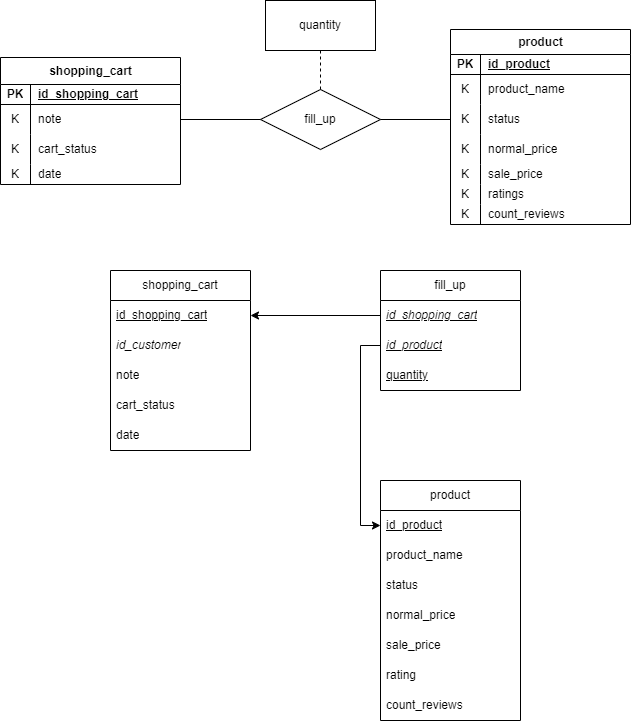

The diagram above was exported from draw.io. Its source (the exported page's mxGraphModel, read from the mxfile embedded in the PNG):
<mxGraphModel dx="1588" dy="726" grid="1" gridSize="10" guides="1" tooltips="1" connect="1" arrows="1" fold="1" page="1" pageScale="1" pageWidth="850" pageHeight="1100" math="0" shadow="0">
  <root>
    <mxCell id="0" />
    <mxCell id="1" parent="0" />
    <mxCell id="jcUiMnAAyGPkqG9PMuNq-1" value="product" style="shape=table;startSize=25;container=1;collapsible=1;childLayout=tableLayout;fixedRows=1;rowLines=0;fontStyle=1;align=center;resizeLast=1;html=1;" vertex="1" parent="1">
      <mxGeometry x="1070" y="459" width="180" height="195" as="geometry">
        <mxRectangle x="280" y="45" width="70" height="30" as="alternateBounds" />
      </mxGeometry>
    </mxCell>
    <mxCell id="jcUiMnAAyGPkqG9PMuNq-2" value="" style="shape=tableRow;horizontal=0;startSize=0;swimlaneHead=0;swimlaneBody=0;fillColor=none;collapsible=0;dropTarget=0;points=[[0,0.5],[1,0.5]];portConstraint=eastwest;top=0;left=0;right=0;bottom=1;" vertex="1" parent="jcUiMnAAyGPkqG9PMuNq-1">
      <mxGeometry y="25" width="180" height="20" as="geometry" />
    </mxCell>
    <mxCell id="jcUiMnAAyGPkqG9PMuNq-3" value="PK" style="shape=partialRectangle;connectable=0;fillColor=none;top=0;left=0;bottom=0;right=0;fontStyle=1;overflow=hidden;whiteSpace=wrap;html=1;" vertex="1" parent="jcUiMnAAyGPkqG9PMuNq-2">
      <mxGeometry width="30" height="20" as="geometry">
        <mxRectangle width="30" height="20" as="alternateBounds" />
      </mxGeometry>
    </mxCell>
    <mxCell id="jcUiMnAAyGPkqG9PMuNq-4" value="id_product" style="shape=partialRectangle;connectable=0;fillColor=none;top=0;left=0;bottom=0;right=0;align=left;spacingLeft=6;fontStyle=5;overflow=hidden;whiteSpace=wrap;html=1;" vertex="1" parent="jcUiMnAAyGPkqG9PMuNq-2">
      <mxGeometry x="30" width="150" height="20" as="geometry">
        <mxRectangle width="150" height="20" as="alternateBounds" />
      </mxGeometry>
    </mxCell>
    <mxCell id="jcUiMnAAyGPkqG9PMuNq-5" value="" style="shape=tableRow;horizontal=0;startSize=0;swimlaneHead=0;swimlaneBody=0;fillColor=none;collapsible=0;dropTarget=0;points=[[0,0.5],[1,0.5]];portConstraint=eastwest;top=0;left=0;right=0;bottom=0;" vertex="1" parent="jcUiMnAAyGPkqG9PMuNq-1">
      <mxGeometry y="45" width="180" height="30" as="geometry" />
    </mxCell>
    <mxCell id="jcUiMnAAyGPkqG9PMuNq-6" value="K" style="shape=partialRectangle;connectable=0;fillColor=none;top=0;left=0;bottom=0;right=0;editable=1;overflow=hidden;whiteSpace=wrap;html=1;" vertex="1" parent="jcUiMnAAyGPkqG9PMuNq-5">
      <mxGeometry width="30" height="30" as="geometry">
        <mxRectangle width="30" height="30" as="alternateBounds" />
      </mxGeometry>
    </mxCell>
    <mxCell id="jcUiMnAAyGPkqG9PMuNq-7" value="product_name" style="shape=partialRectangle;connectable=0;fillColor=none;top=0;left=0;bottom=0;right=0;align=left;spacingLeft=6;overflow=hidden;whiteSpace=wrap;html=1;" vertex="1" parent="jcUiMnAAyGPkqG9PMuNq-5">
      <mxGeometry x="30" width="150" height="30" as="geometry">
        <mxRectangle width="150" height="30" as="alternateBounds" />
      </mxGeometry>
    </mxCell>
    <mxCell id="jcUiMnAAyGPkqG9PMuNq-8" value="" style="shape=tableRow;horizontal=0;startSize=0;swimlaneHead=0;swimlaneBody=0;fillColor=none;collapsible=0;dropTarget=0;points=[[0,0.5],[1,0.5]];portConstraint=eastwest;top=0;left=0;right=0;bottom=0;" vertex="1" parent="jcUiMnAAyGPkqG9PMuNq-1">
      <mxGeometry y="75" width="180" height="30" as="geometry" />
    </mxCell>
    <mxCell id="jcUiMnAAyGPkqG9PMuNq-9" value="K" style="shape=partialRectangle;connectable=0;fillColor=none;top=0;left=0;bottom=0;right=0;editable=1;overflow=hidden;whiteSpace=wrap;html=1;" vertex="1" parent="jcUiMnAAyGPkqG9PMuNq-8">
      <mxGeometry width="30" height="30" as="geometry">
        <mxRectangle width="30" height="30" as="alternateBounds" />
      </mxGeometry>
    </mxCell>
    <mxCell id="jcUiMnAAyGPkqG9PMuNq-10" value="status" style="shape=partialRectangle;connectable=0;fillColor=none;top=0;left=0;bottom=0;right=0;align=left;spacingLeft=6;overflow=hidden;whiteSpace=wrap;html=1;" vertex="1" parent="jcUiMnAAyGPkqG9PMuNq-8">
      <mxGeometry x="30" width="150" height="30" as="geometry">
        <mxRectangle width="150" height="30" as="alternateBounds" />
      </mxGeometry>
    </mxCell>
    <mxCell id="jcUiMnAAyGPkqG9PMuNq-11" value="" style="shape=tableRow;horizontal=0;startSize=0;swimlaneHead=0;swimlaneBody=0;fillColor=none;collapsible=0;dropTarget=0;points=[[0,0.5],[1,0.5]];portConstraint=eastwest;top=0;left=0;right=0;bottom=0;" vertex="1" parent="jcUiMnAAyGPkqG9PMuNq-1">
      <mxGeometry y="105" width="180" height="30" as="geometry" />
    </mxCell>
    <mxCell id="jcUiMnAAyGPkqG9PMuNq-12" value="K" style="shape=partialRectangle;connectable=0;fillColor=none;top=0;left=0;bottom=0;right=0;editable=1;overflow=hidden;whiteSpace=wrap;html=1;" vertex="1" parent="jcUiMnAAyGPkqG9PMuNq-11">
      <mxGeometry width="30" height="30" as="geometry">
        <mxRectangle width="30" height="30" as="alternateBounds" />
      </mxGeometry>
    </mxCell>
    <mxCell id="jcUiMnAAyGPkqG9PMuNq-13" value="normal_price" style="shape=partialRectangle;connectable=0;fillColor=none;top=0;left=0;bottom=0;right=0;align=left;spacingLeft=6;overflow=hidden;whiteSpace=wrap;html=1;" vertex="1" parent="jcUiMnAAyGPkqG9PMuNq-11">
      <mxGeometry x="30" width="150" height="30" as="geometry">
        <mxRectangle width="150" height="30" as="alternateBounds" />
      </mxGeometry>
    </mxCell>
    <mxCell id="jcUiMnAAyGPkqG9PMuNq-14" value="" style="shape=tableRow;horizontal=0;startSize=0;swimlaneHead=0;swimlaneBody=0;fillColor=none;collapsible=0;dropTarget=0;points=[[0,0.5],[1,0.5]];portConstraint=eastwest;top=0;left=0;right=0;bottom=0;" vertex="1" parent="jcUiMnAAyGPkqG9PMuNq-1">
      <mxGeometry y="135" width="180" height="20" as="geometry" />
    </mxCell>
    <mxCell id="jcUiMnAAyGPkqG9PMuNq-15" value="K" style="shape=partialRectangle;connectable=0;fillColor=none;top=0;left=0;bottom=0;right=0;editable=1;overflow=hidden;whiteSpace=wrap;html=1;" vertex="1" parent="jcUiMnAAyGPkqG9PMuNq-14">
      <mxGeometry width="30" height="20" as="geometry">
        <mxRectangle width="30" height="20" as="alternateBounds" />
      </mxGeometry>
    </mxCell>
    <mxCell id="jcUiMnAAyGPkqG9PMuNq-16" value="sale_price" style="shape=partialRectangle;connectable=0;fillColor=none;top=0;left=0;bottom=0;right=0;align=left;spacingLeft=6;overflow=hidden;whiteSpace=wrap;html=1;" vertex="1" parent="jcUiMnAAyGPkqG9PMuNq-14">
      <mxGeometry x="30" width="150" height="20" as="geometry">
        <mxRectangle width="150" height="20" as="alternateBounds" />
      </mxGeometry>
    </mxCell>
    <mxCell id="jcUiMnAAyGPkqG9PMuNq-17" value="" style="shape=tableRow;horizontal=0;startSize=0;swimlaneHead=0;swimlaneBody=0;fillColor=none;collapsible=0;dropTarget=0;points=[[0,0.5],[1,0.5]];portConstraint=eastwest;top=0;left=0;right=0;bottom=0;" vertex="1" parent="jcUiMnAAyGPkqG9PMuNq-1">
      <mxGeometry y="155" width="180" height="20" as="geometry" />
    </mxCell>
    <mxCell id="jcUiMnAAyGPkqG9PMuNq-18" value="K" style="shape=partialRectangle;connectable=0;fillColor=none;top=0;left=0;bottom=0;right=0;editable=1;overflow=hidden;whiteSpace=wrap;html=1;" vertex="1" parent="jcUiMnAAyGPkqG9PMuNq-17">
      <mxGeometry width="30" height="20" as="geometry">
        <mxRectangle width="30" height="20" as="alternateBounds" />
      </mxGeometry>
    </mxCell>
    <mxCell id="jcUiMnAAyGPkqG9PMuNq-19" value="ratings" style="shape=partialRectangle;connectable=0;fillColor=none;top=0;left=0;bottom=0;right=0;align=left;spacingLeft=6;overflow=hidden;whiteSpace=wrap;html=1;" vertex="1" parent="jcUiMnAAyGPkqG9PMuNq-17">
      <mxGeometry x="30" width="150" height="20" as="geometry">
        <mxRectangle width="150" height="20" as="alternateBounds" />
      </mxGeometry>
    </mxCell>
    <mxCell id="jcUiMnAAyGPkqG9PMuNq-20" value="" style="shape=tableRow;horizontal=0;startSize=0;swimlaneHead=0;swimlaneBody=0;fillColor=none;collapsible=0;dropTarget=0;points=[[0,0.5],[1,0.5]];portConstraint=eastwest;top=0;left=0;right=0;bottom=0;" vertex="1" parent="jcUiMnAAyGPkqG9PMuNq-1">
      <mxGeometry y="175" width="180" height="20" as="geometry" />
    </mxCell>
    <mxCell id="jcUiMnAAyGPkqG9PMuNq-21" value="K" style="shape=partialRectangle;connectable=0;fillColor=none;top=0;left=0;bottom=0;right=0;editable=1;overflow=hidden;whiteSpace=wrap;html=1;" vertex="1" parent="jcUiMnAAyGPkqG9PMuNq-20">
      <mxGeometry width="30" height="20" as="geometry">
        <mxRectangle width="30" height="20" as="alternateBounds" />
      </mxGeometry>
    </mxCell>
    <mxCell id="jcUiMnAAyGPkqG9PMuNq-22" value="count_reviews" style="shape=partialRectangle;connectable=0;fillColor=none;top=0;left=0;bottom=0;right=0;align=left;spacingLeft=6;overflow=hidden;whiteSpace=wrap;html=1;" vertex="1" parent="jcUiMnAAyGPkqG9PMuNq-20">
      <mxGeometry x="30" width="150" height="20" as="geometry">
        <mxRectangle width="150" height="20" as="alternateBounds" />
      </mxGeometry>
    </mxCell>
    <mxCell id="jcUiMnAAyGPkqG9PMuNq-23" value="shopping_cart" style="shape=table;startSize=27;container=1;collapsible=1;childLayout=tableLayout;fixedRows=1;rowLines=0;fontStyle=1;align=center;resizeLast=1;html=1;" vertex="1" parent="1">
      <mxGeometry x="620" y="487" width="180" height="127" as="geometry">
        <mxRectangle x="280" y="45" width="70" height="30" as="alternateBounds" />
      </mxGeometry>
    </mxCell>
    <mxCell id="jcUiMnAAyGPkqG9PMuNq-24" value="" style="shape=tableRow;horizontal=0;startSize=0;swimlaneHead=0;swimlaneBody=0;fillColor=none;collapsible=0;dropTarget=0;points=[[0,0.5],[1,0.5]];portConstraint=eastwest;top=0;left=0;right=0;bottom=1;" vertex="1" parent="jcUiMnAAyGPkqG9PMuNq-23">
      <mxGeometry y="27" width="180" height="20" as="geometry" />
    </mxCell>
    <mxCell id="jcUiMnAAyGPkqG9PMuNq-25" value="PK" style="shape=partialRectangle;connectable=0;fillColor=none;top=0;left=0;bottom=0;right=0;fontStyle=1;overflow=hidden;whiteSpace=wrap;html=1;" vertex="1" parent="jcUiMnAAyGPkqG9PMuNq-24">
      <mxGeometry width="30" height="20" as="geometry">
        <mxRectangle width="30" height="20" as="alternateBounds" />
      </mxGeometry>
    </mxCell>
    <mxCell id="jcUiMnAAyGPkqG9PMuNq-26" value="id_shopping_cart" style="shape=partialRectangle;connectable=0;fillColor=none;top=0;left=0;bottom=0;right=0;align=left;spacingLeft=6;fontStyle=5;overflow=hidden;whiteSpace=wrap;html=1;" vertex="1" parent="jcUiMnAAyGPkqG9PMuNq-24">
      <mxGeometry x="30" width="150" height="20" as="geometry">
        <mxRectangle width="150" height="20" as="alternateBounds" />
      </mxGeometry>
    </mxCell>
    <mxCell id="jcUiMnAAyGPkqG9PMuNq-27" value="" style="shape=tableRow;horizontal=0;startSize=0;swimlaneHead=0;swimlaneBody=0;fillColor=none;collapsible=0;dropTarget=0;points=[[0,0.5],[1,0.5]];portConstraint=eastwest;top=0;left=0;right=0;bottom=0;" vertex="1" parent="jcUiMnAAyGPkqG9PMuNq-23">
      <mxGeometry y="47" width="180" height="30" as="geometry" />
    </mxCell>
    <mxCell id="jcUiMnAAyGPkqG9PMuNq-28" value="K" style="shape=partialRectangle;connectable=0;fillColor=none;top=0;left=0;bottom=0;right=0;editable=1;overflow=hidden;whiteSpace=wrap;html=1;" vertex="1" parent="jcUiMnAAyGPkqG9PMuNq-27">
      <mxGeometry width="30" height="30" as="geometry">
        <mxRectangle width="30" height="30" as="alternateBounds" />
      </mxGeometry>
    </mxCell>
    <mxCell id="jcUiMnAAyGPkqG9PMuNq-29" value="note" style="shape=partialRectangle;connectable=0;fillColor=none;top=0;left=0;bottom=0;right=0;align=left;spacingLeft=6;overflow=hidden;whiteSpace=wrap;html=1;" vertex="1" parent="jcUiMnAAyGPkqG9PMuNq-27">
      <mxGeometry x="30" width="150" height="30" as="geometry">
        <mxRectangle width="150" height="30" as="alternateBounds" />
      </mxGeometry>
    </mxCell>
    <mxCell id="jcUiMnAAyGPkqG9PMuNq-30" value="" style="shape=tableRow;horizontal=0;startSize=0;swimlaneHead=0;swimlaneBody=0;fillColor=none;collapsible=0;dropTarget=0;points=[[0,0.5],[1,0.5]];portConstraint=eastwest;top=0;left=0;right=0;bottom=0;" vertex="1" parent="jcUiMnAAyGPkqG9PMuNq-23">
      <mxGeometry y="77" width="180" height="30" as="geometry" />
    </mxCell>
    <mxCell id="jcUiMnAAyGPkqG9PMuNq-31" value="K" style="shape=partialRectangle;connectable=0;fillColor=none;top=0;left=0;bottom=0;right=0;editable=1;overflow=hidden;whiteSpace=wrap;html=1;" vertex="1" parent="jcUiMnAAyGPkqG9PMuNq-30">
      <mxGeometry width="30" height="30" as="geometry">
        <mxRectangle width="30" height="30" as="alternateBounds" />
      </mxGeometry>
    </mxCell>
    <mxCell id="jcUiMnAAyGPkqG9PMuNq-32" value="cart_status" style="shape=partialRectangle;connectable=0;fillColor=none;top=0;left=0;bottom=0;right=0;align=left;spacingLeft=6;overflow=hidden;whiteSpace=wrap;html=1;" vertex="1" parent="jcUiMnAAyGPkqG9PMuNq-30">
      <mxGeometry x="30" width="150" height="30" as="geometry">
        <mxRectangle width="150" height="30" as="alternateBounds" />
      </mxGeometry>
    </mxCell>
    <mxCell id="jcUiMnAAyGPkqG9PMuNq-33" value="" style="shape=tableRow;horizontal=0;startSize=0;swimlaneHead=0;swimlaneBody=0;fillColor=none;collapsible=0;dropTarget=0;points=[[0,0.5],[1,0.5]];portConstraint=eastwest;top=0;left=0;right=0;bottom=0;" vertex="1" parent="jcUiMnAAyGPkqG9PMuNq-23">
      <mxGeometry y="107" width="180" height="20" as="geometry" />
    </mxCell>
    <mxCell id="jcUiMnAAyGPkqG9PMuNq-34" value="K" style="shape=partialRectangle;connectable=0;fillColor=none;top=0;left=0;bottom=0;right=0;editable=1;overflow=hidden;whiteSpace=wrap;html=1;" vertex="1" parent="jcUiMnAAyGPkqG9PMuNq-33">
      <mxGeometry width="30" height="20" as="geometry">
        <mxRectangle width="30" height="20" as="alternateBounds" />
      </mxGeometry>
    </mxCell>
    <mxCell id="jcUiMnAAyGPkqG9PMuNq-35" value="date" style="shape=partialRectangle;connectable=0;fillColor=none;top=0;left=0;bottom=0;right=0;align=left;spacingLeft=6;overflow=hidden;whiteSpace=wrap;html=1;" vertex="1" parent="jcUiMnAAyGPkqG9PMuNq-33">
      <mxGeometry x="30" width="150" height="20" as="geometry">
        <mxRectangle width="150" height="20" as="alternateBounds" />
      </mxGeometry>
    </mxCell>
    <mxCell id="jcUiMnAAyGPkqG9PMuNq-36" value="fill_up" style="shape=rhombus;perimeter=rhombusPerimeter;whiteSpace=wrap;html=1;align=center;" vertex="1" parent="1">
      <mxGeometry x="880" y="519" width="120" height="60" as="geometry" />
    </mxCell>
    <mxCell id="jcUiMnAAyGPkqG9PMuNq-37" value="" style="endArrow=none;html=1;rounded=0;entryX=1;entryY=0.5;entryDx=0;entryDy=0;" edge="1" parent="1" source="jcUiMnAAyGPkqG9PMuNq-36" target="jcUiMnAAyGPkqG9PMuNq-27">
      <mxGeometry width="50" height="50" relative="1" as="geometry">
        <mxPoint x="840" y="500" as="sourcePoint" />
        <mxPoint x="890" y="450" as="targetPoint" />
      </mxGeometry>
    </mxCell>
    <mxCell id="jcUiMnAAyGPkqG9PMuNq-38" value="" style="endArrow=none;html=1;rounded=0;exitX=1;exitY=0.5;exitDx=0;exitDy=0;entryX=0;entryY=0.5;entryDx=0;entryDy=0;" edge="1" parent="1" source="jcUiMnAAyGPkqG9PMuNq-36" target="jcUiMnAAyGPkqG9PMuNq-8">
      <mxGeometry width="50" height="50" relative="1" as="geometry">
        <mxPoint x="970" y="500" as="sourcePoint" />
        <mxPoint x="1020" y="450" as="targetPoint" />
      </mxGeometry>
    </mxCell>
    <mxCell id="jcUiMnAAyGPkqG9PMuNq-39" value="quantity" style="rounded=0;whiteSpace=wrap;html=1;" vertex="1" parent="1">
      <mxGeometry x="885" y="430" width="110" height="50" as="geometry" />
    </mxCell>
    <mxCell id="jcUiMnAAyGPkqG9PMuNq-40" value="" style="endArrow=none;dashed=1;html=1;rounded=0;exitX=0.5;exitY=0;exitDx=0;exitDy=0;entryX=0.5;entryY=1;entryDx=0;entryDy=0;" edge="1" parent="1" source="jcUiMnAAyGPkqG9PMuNq-36" target="jcUiMnAAyGPkqG9PMuNq-39">
      <mxGeometry width="50" height="50" relative="1" as="geometry">
        <mxPoint x="1060" y="430" as="sourcePoint" />
        <mxPoint x="1110" y="380" as="targetPoint" />
      </mxGeometry>
    </mxCell>
    <mxCell id="4vXDJ14DpNG8U2FNMjUR-1" value="shopping_cart" style="swimlane;fontStyle=0;childLayout=stackLayout;horizontal=1;startSize=30;horizontalStack=0;resizeParent=1;resizeParentMax=0;resizeLast=0;collapsible=1;marginBottom=0;whiteSpace=wrap;html=1;" vertex="1" parent="1">
      <mxGeometry x="730" y="700" width="140" height="180" as="geometry" />
    </mxCell>
    <mxCell id="4vXDJ14DpNG8U2FNMjUR-2" value="&lt;u&gt;id_shopping_cart&lt;/u&gt;" style="text;strokeColor=none;fillColor=none;align=left;verticalAlign=middle;spacingLeft=4;spacingRight=4;overflow=hidden;points=[[0,0.5],[1,0.5]];portConstraint=eastwest;rotatable=0;whiteSpace=wrap;html=1;" vertex="1" parent="4vXDJ14DpNG8U2FNMjUR-1">
      <mxGeometry y="30" width="140" height="30" as="geometry" />
    </mxCell>
    <mxCell id="4vXDJ14DpNG8U2FNMjUR-3" value="&lt;i&gt;id_customer&lt;/i&gt;" style="text;strokeColor=none;fillColor=none;align=left;verticalAlign=middle;spacingLeft=4;spacingRight=4;overflow=hidden;points=[[0,0.5],[1,0.5]];portConstraint=eastwest;rotatable=0;whiteSpace=wrap;html=1;" vertex="1" parent="4vXDJ14DpNG8U2FNMjUR-1">
      <mxGeometry y="60" width="140" height="30" as="geometry" />
    </mxCell>
    <mxCell id="4vXDJ14DpNG8U2FNMjUR-4" value="note" style="text;strokeColor=none;fillColor=none;align=left;verticalAlign=middle;spacingLeft=4;spacingRight=4;overflow=hidden;points=[[0,0.5],[1,0.5]];portConstraint=eastwest;rotatable=0;whiteSpace=wrap;html=1;" vertex="1" parent="4vXDJ14DpNG8U2FNMjUR-1">
      <mxGeometry y="90" width="140" height="30" as="geometry" />
    </mxCell>
    <mxCell id="4vXDJ14DpNG8U2FNMjUR-5" value="cart_status" style="text;strokeColor=none;fillColor=none;align=left;verticalAlign=middle;spacingLeft=4;spacingRight=4;overflow=hidden;points=[[0,0.5],[1,0.5]];portConstraint=eastwest;rotatable=0;whiteSpace=wrap;html=1;" vertex="1" parent="4vXDJ14DpNG8U2FNMjUR-1">
      <mxGeometry y="120" width="140" height="30" as="geometry" />
    </mxCell>
    <mxCell id="4vXDJ14DpNG8U2FNMjUR-6" value="date" style="text;strokeColor=none;fillColor=none;align=left;verticalAlign=middle;spacingLeft=4;spacingRight=4;overflow=hidden;points=[[0,0.5],[1,0.5]];portConstraint=eastwest;rotatable=0;whiteSpace=wrap;html=1;" vertex="1" parent="4vXDJ14DpNG8U2FNMjUR-1">
      <mxGeometry y="150" width="140" height="30" as="geometry" />
    </mxCell>
    <mxCell id="4vXDJ14DpNG8U2FNMjUR-7" value="fill_up" style="swimlane;fontStyle=0;childLayout=stackLayout;horizontal=1;startSize=30;horizontalStack=0;resizeParent=1;resizeParentMax=0;resizeLast=0;collapsible=1;marginBottom=0;whiteSpace=wrap;html=1;" vertex="1" parent="1">
      <mxGeometry x="1000" y="700" width="140" height="120" as="geometry" />
    </mxCell>
    <mxCell id="4vXDJ14DpNG8U2FNMjUR-8" value="&lt;u&gt;&lt;i&gt;id_shopping_cart&lt;/i&gt;&lt;/u&gt;" style="text;strokeColor=none;fillColor=none;align=left;verticalAlign=middle;spacingLeft=4;spacingRight=4;overflow=hidden;points=[[0,0.5],[1,0.5]];portConstraint=eastwest;rotatable=0;whiteSpace=wrap;html=1;" vertex="1" parent="4vXDJ14DpNG8U2FNMjUR-7">
      <mxGeometry y="30" width="140" height="30" as="geometry" />
    </mxCell>
    <mxCell id="4vXDJ14DpNG8U2FNMjUR-9" value="&lt;u&gt;&lt;i&gt;id_product&lt;/i&gt;&lt;/u&gt;" style="text;strokeColor=none;fillColor=none;align=left;verticalAlign=middle;spacingLeft=4;spacingRight=4;overflow=hidden;points=[[0,0.5],[1,0.5]];portConstraint=eastwest;rotatable=0;whiteSpace=wrap;html=1;" vertex="1" parent="4vXDJ14DpNG8U2FNMjUR-7">
      <mxGeometry y="60" width="140" height="30" as="geometry" />
    </mxCell>
    <mxCell id="4vXDJ14DpNG8U2FNMjUR-10" value="&lt;u&gt;quantity&lt;/u&gt;" style="text;strokeColor=none;fillColor=none;align=left;verticalAlign=middle;spacingLeft=4;spacingRight=4;overflow=hidden;points=[[0,0.5],[1,0.5]];portConstraint=eastwest;rotatable=0;whiteSpace=wrap;html=1;" vertex="1" parent="4vXDJ14DpNG8U2FNMjUR-7">
      <mxGeometry y="90" width="140" height="30" as="geometry" />
    </mxCell>
    <mxCell id="4vXDJ14DpNG8U2FNMjUR-11" style="edgeStyle=orthogonalEdgeStyle;rounded=0;orthogonalLoop=1;jettySize=auto;html=1;exitX=0;exitY=0.5;exitDx=0;exitDy=0;entryX=1;entryY=0.5;entryDx=0;entryDy=0;" edge="1" parent="1" source="4vXDJ14DpNG8U2FNMjUR-8" target="4vXDJ14DpNG8U2FNMjUR-2">
      <mxGeometry relative="1" as="geometry" />
    </mxCell>
    <mxCell id="4vXDJ14DpNG8U2FNMjUR-12" value="product" style="swimlane;fontStyle=0;childLayout=stackLayout;horizontal=1;startSize=30;horizontalStack=0;resizeParent=1;resizeParentMax=0;resizeLast=0;collapsible=1;marginBottom=0;whiteSpace=wrap;html=1;" vertex="1" parent="1">
      <mxGeometry x="1000" y="910" width="140" height="240" as="geometry" />
    </mxCell>
    <mxCell id="4vXDJ14DpNG8U2FNMjUR-13" value="&lt;u&gt;id_product&lt;/u&gt;" style="text;strokeColor=none;fillColor=none;align=left;verticalAlign=middle;spacingLeft=4;spacingRight=4;overflow=hidden;points=[[0,0.5],[1,0.5]];portConstraint=eastwest;rotatable=0;whiteSpace=wrap;html=1;" vertex="1" parent="4vXDJ14DpNG8U2FNMjUR-12">
      <mxGeometry y="30" width="140" height="30" as="geometry" />
    </mxCell>
    <mxCell id="4vXDJ14DpNG8U2FNMjUR-14" value="product_name" style="text;strokeColor=none;fillColor=none;align=left;verticalAlign=middle;spacingLeft=4;spacingRight=4;overflow=hidden;points=[[0,0.5],[1,0.5]];portConstraint=eastwest;rotatable=0;whiteSpace=wrap;html=1;" vertex="1" parent="4vXDJ14DpNG8U2FNMjUR-12">
      <mxGeometry y="60" width="140" height="30" as="geometry" />
    </mxCell>
    <mxCell id="4vXDJ14DpNG8U2FNMjUR-15" value="status" style="text;strokeColor=none;fillColor=none;align=left;verticalAlign=middle;spacingLeft=4;spacingRight=4;overflow=hidden;points=[[0,0.5],[1,0.5]];portConstraint=eastwest;rotatable=0;whiteSpace=wrap;html=1;" vertex="1" parent="4vXDJ14DpNG8U2FNMjUR-12">
      <mxGeometry y="90" width="140" height="30" as="geometry" />
    </mxCell>
    <mxCell id="4vXDJ14DpNG8U2FNMjUR-16" value="normal_price" style="text;strokeColor=none;fillColor=none;align=left;verticalAlign=middle;spacingLeft=4;spacingRight=4;overflow=hidden;points=[[0,0.5],[1,0.5]];portConstraint=eastwest;rotatable=0;whiteSpace=wrap;html=1;" vertex="1" parent="4vXDJ14DpNG8U2FNMjUR-12">
      <mxGeometry y="120" width="140" height="30" as="geometry" />
    </mxCell>
    <mxCell id="4vXDJ14DpNG8U2FNMjUR-17" value="sale_price" style="text;strokeColor=none;fillColor=none;align=left;verticalAlign=middle;spacingLeft=4;spacingRight=4;overflow=hidden;points=[[0,0.5],[1,0.5]];portConstraint=eastwest;rotatable=0;whiteSpace=wrap;html=1;" vertex="1" parent="4vXDJ14DpNG8U2FNMjUR-12">
      <mxGeometry y="150" width="140" height="30" as="geometry" />
    </mxCell>
    <mxCell id="4vXDJ14DpNG8U2FNMjUR-18" value="rating" style="text;strokeColor=none;fillColor=none;align=left;verticalAlign=middle;spacingLeft=4;spacingRight=4;overflow=hidden;points=[[0,0.5],[1,0.5]];portConstraint=eastwest;rotatable=0;whiteSpace=wrap;html=1;" vertex="1" parent="4vXDJ14DpNG8U2FNMjUR-12">
      <mxGeometry y="180" width="140" height="30" as="geometry" />
    </mxCell>
    <mxCell id="4vXDJ14DpNG8U2FNMjUR-19" value="count_reviews" style="text;strokeColor=none;fillColor=none;align=left;verticalAlign=middle;spacingLeft=4;spacingRight=4;overflow=hidden;points=[[0,0.5],[1,0.5]];portConstraint=eastwest;rotatable=0;whiteSpace=wrap;html=1;" vertex="1" parent="4vXDJ14DpNG8U2FNMjUR-12">
      <mxGeometry y="210" width="140" height="30" as="geometry" />
    </mxCell>
    <mxCell id="4vXDJ14DpNG8U2FNMjUR-20" style="edgeStyle=orthogonalEdgeStyle;rounded=0;orthogonalLoop=1;jettySize=auto;html=1;exitX=0;exitY=0.5;exitDx=0;exitDy=0;entryX=0;entryY=0.5;entryDx=0;entryDy=0;" edge="1" parent="1" source="4vXDJ14DpNG8U2FNMjUR-9" target="4vXDJ14DpNG8U2FNMjUR-13">
      <mxGeometry relative="1" as="geometry" />
    </mxCell>
  </root>
</mxGraphModel>